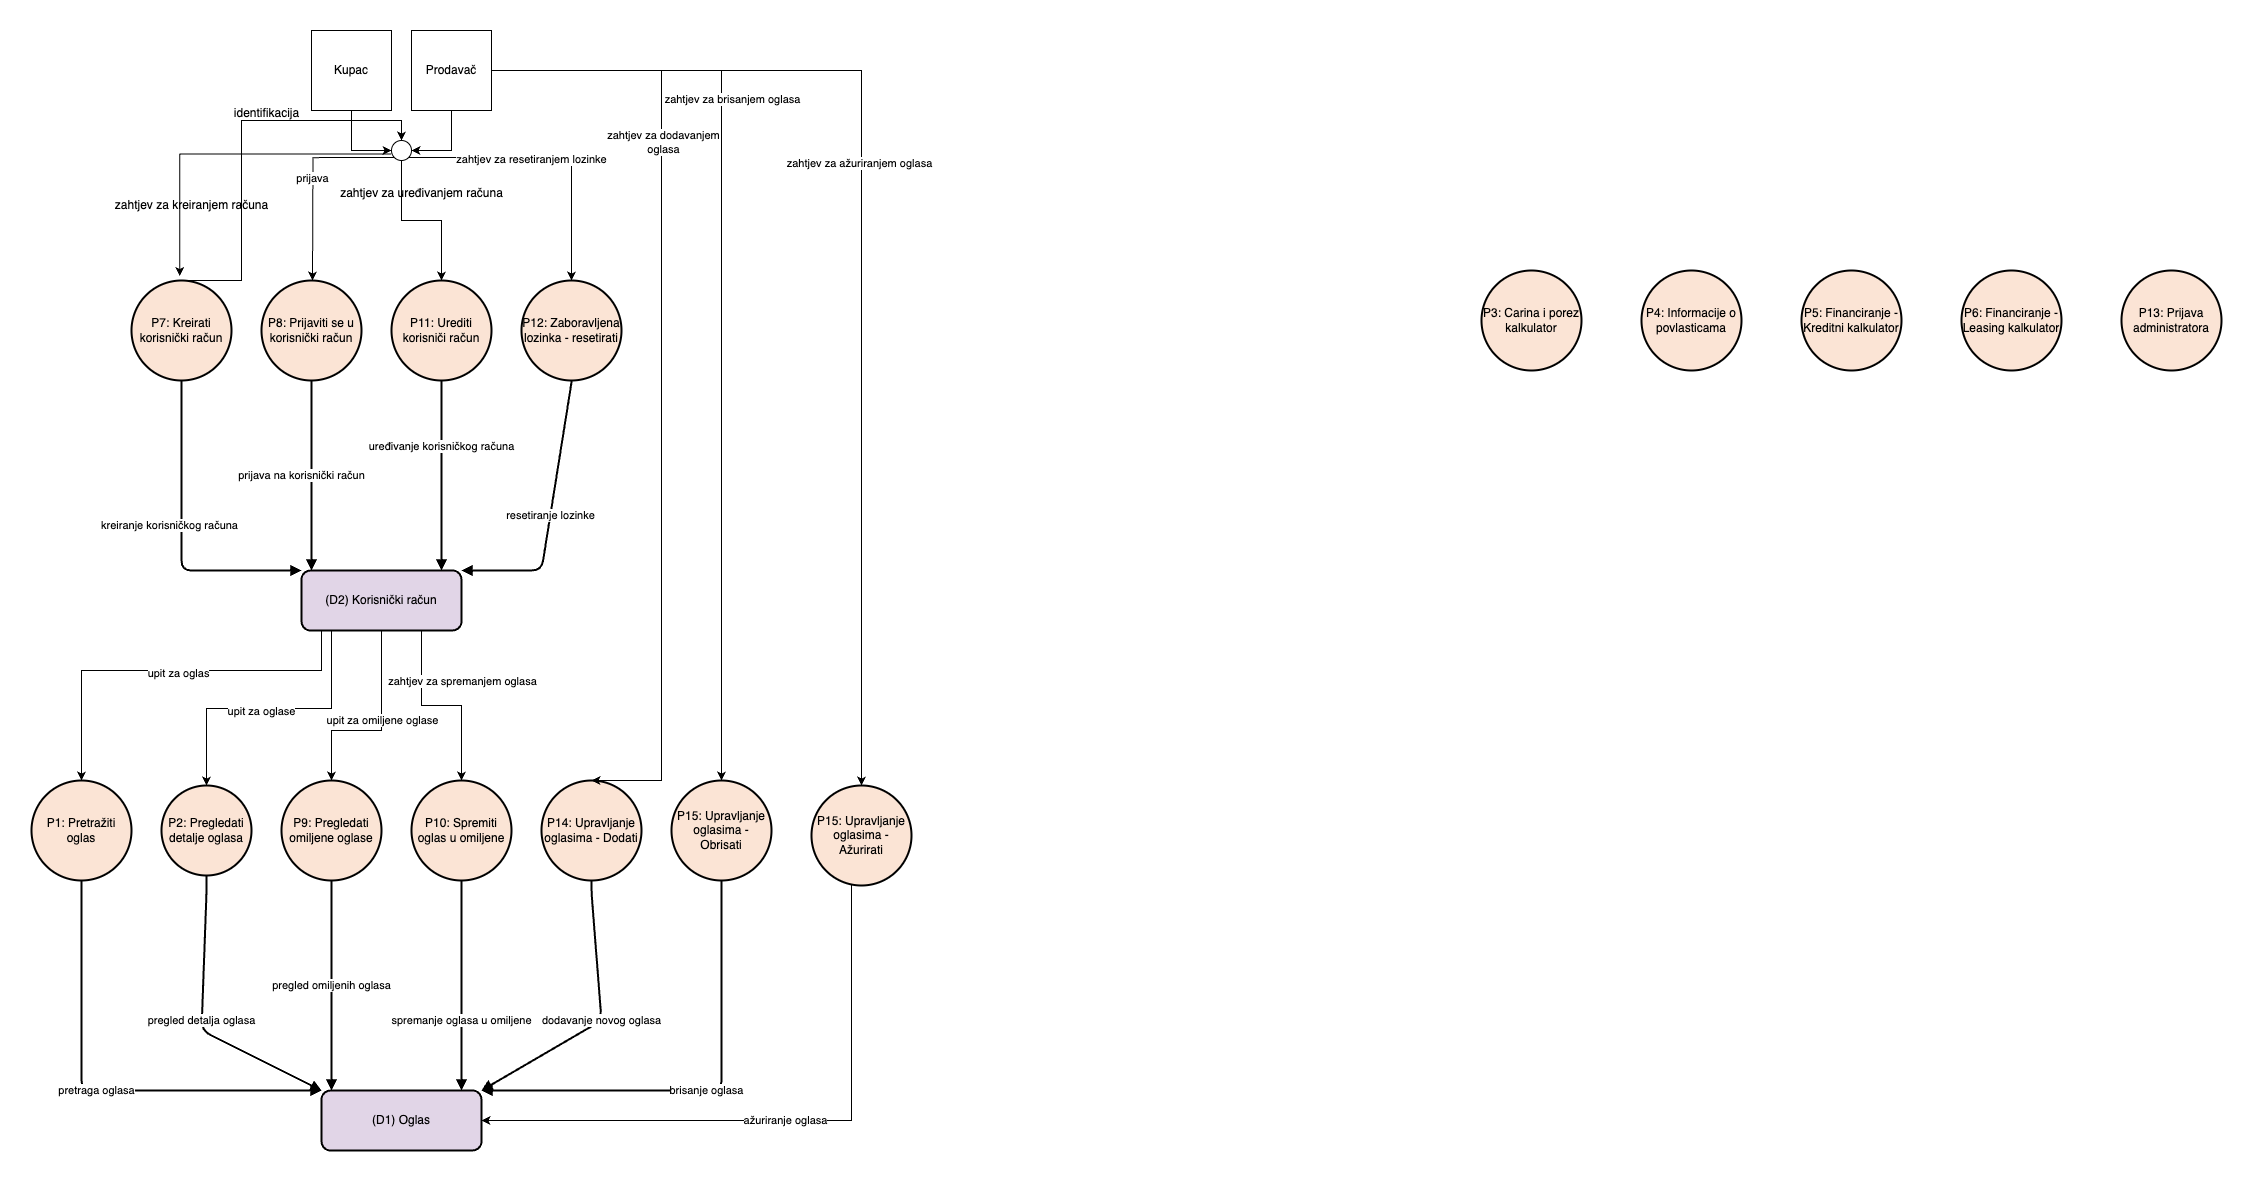

The diagram above was exported from draw.io. Its source (the exported page's mxGraphModel, read from the mxfile embedded in the PNG):
<mxGraphModel dx="1905" dy="1999" grid="1" gridSize="10" guides="1" tooltips="1" connect="1" arrows="1" fold="1" page="1" pageScale="1" pageWidth="850" pageHeight="1100" math="0" shadow="0">
  <root>
    <mxCell id="0" />
    <mxCell id="1" parent="0" />
    <mxCell id="e1" value="(D1) Oglas" style="rounded=1;whiteSpace=wrap;html=1;strokeWidth=2;fillColor=#e1d5e7;" vertex="1" parent="1">
      <mxGeometry x="190" y="820" width="160" height="60" as="geometry" />
    </mxCell>
    <mxCell id="pIABsaOoJqIpTghIfgTM-44" style="edgeStyle=orthogonalEdgeStyle;rounded=0;orthogonalLoop=1;jettySize=auto;html=1;exitX=0.5;exitY=1;exitDx=0;exitDy=0;" edge="1" parent="1" source="e2" target="p1">
      <mxGeometry relative="1" as="geometry">
        <Array as="points">
          <mxPoint x="190" y="360" />
          <mxPoint x="190" y="400" />
          <mxPoint x="-50" y="400" />
        </Array>
      </mxGeometry>
    </mxCell>
    <mxCell id="pIABsaOoJqIpTghIfgTM-48" value="upit za oglas" style="edgeLabel;html=1;align=center;verticalAlign=middle;resizable=0;points=[];" vertex="1" connectable="0" parent="pIABsaOoJqIpTghIfgTM-44">
      <mxGeometry x="0.082" y="2" relative="1" as="geometry">
        <mxPoint as="offset" />
      </mxGeometry>
    </mxCell>
    <mxCell id="pIABsaOoJqIpTghIfgTM-45" style="edgeStyle=orthogonalEdgeStyle;rounded=0;orthogonalLoop=1;jettySize=auto;html=1;exitX=0.5;exitY=1;exitDx=0;exitDy=0;entryX=0.5;entryY=0;entryDx=0;entryDy=0;" edge="1" parent="1" source="e2" target="p2">
      <mxGeometry relative="1" as="geometry">
        <Array as="points">
          <mxPoint x="200" y="360" />
          <mxPoint x="200" y="438" />
          <mxPoint x="75" y="438" />
        </Array>
      </mxGeometry>
    </mxCell>
    <mxCell id="pIABsaOoJqIpTghIfgTM-49" value="upit za oglase" style="edgeLabel;html=1;align=center;verticalAlign=middle;resizable=0;points=[];" vertex="1" connectable="0" parent="pIABsaOoJqIpTghIfgTM-45">
      <mxGeometry x="0.2062" y="2" relative="1" as="geometry">
        <mxPoint as="offset" />
      </mxGeometry>
    </mxCell>
    <mxCell id="pIABsaOoJqIpTghIfgTM-46" style="edgeStyle=orthogonalEdgeStyle;rounded=0;orthogonalLoop=1;jettySize=auto;html=1;exitX=0.5;exitY=1;exitDx=0;exitDy=0;entryX=0.5;entryY=0;entryDx=0;entryDy=0;" edge="1" parent="1" source="e2" target="p9">
      <mxGeometry relative="1" as="geometry">
        <Array as="points">
          <mxPoint x="250" y="460" />
          <mxPoint x="200" y="460" />
        </Array>
      </mxGeometry>
    </mxCell>
    <mxCell id="pIABsaOoJqIpTghIfgTM-50" value="upit za omiljene oglase" style="edgeLabel;html=1;align=center;verticalAlign=middle;resizable=0;points=[];" vertex="1" connectable="0" parent="pIABsaOoJqIpTghIfgTM-46">
      <mxGeometry x="-0.262" y="1" relative="1" as="geometry">
        <mxPoint x="-1" y="16" as="offset" />
      </mxGeometry>
    </mxCell>
    <mxCell id="pIABsaOoJqIpTghIfgTM-47" style="edgeStyle=orthogonalEdgeStyle;rounded=0;orthogonalLoop=1;jettySize=auto;html=1;exitX=0.75;exitY=1;exitDx=0;exitDy=0;entryX=0.5;entryY=0;entryDx=0;entryDy=0;" edge="1" parent="1" source="e2" target="p10">
      <mxGeometry relative="1" as="geometry" />
    </mxCell>
    <mxCell id="pIABsaOoJqIpTghIfgTM-51" value="zahtjev za spremanjem oglasa" style="edgeLabel;html=1;align=center;verticalAlign=middle;resizable=0;points=[];" vertex="1" connectable="0" parent="pIABsaOoJqIpTghIfgTM-47">
      <mxGeometry x="-0.6105" y="1" relative="1" as="geometry">
        <mxPoint x="39" y="13" as="offset" />
      </mxGeometry>
    </mxCell>
    <mxCell id="e2" value="(D2) Korisnički račun" style="rounded=1;whiteSpace=wrap;html=1;strokeWidth=2;fillColor=#e1d5e7;" vertex="1" parent="1">
      <mxGeometry x="170" y="300" width="160" height="60" as="geometry" />
    </mxCell>
    <mxCell id="p1" value="P1: Pretražiti oglas" style="ellipse;whiteSpace=wrap;html=1;strokeWidth=2;fillColor=#fbe4d5;" vertex="1" parent="1">
      <mxGeometry x="-100" y="510" width="100" height="100" as="geometry" />
    </mxCell>
    <mxCell id="p2" value="P2: Pregledati detalje oglasa" style="ellipse;whiteSpace=wrap;html=1;strokeWidth=2;fillColor=#fbe4d5;" vertex="1" parent="1">
      <mxGeometry x="30" y="515" width="90" height="90" as="geometry" />
    </mxCell>
    <mxCell id="p3" value="P3: Carina i porez kalkulator" style="ellipse;whiteSpace=wrap;html=1;strokeWidth=2;fillColor=#fbe4d5;" vertex="1" parent="1">
      <mxGeometry x="1350" width="100" height="100" as="geometry" />
    </mxCell>
    <mxCell id="p4" value="P4: Informacije o povlasticama" style="ellipse;whiteSpace=wrap;html=1;strokeWidth=2;fillColor=#fbe4d5;" vertex="1" parent="1">
      <mxGeometry x="1510" width="100" height="100" as="geometry" />
    </mxCell>
    <mxCell id="p5" value="P5: Financiranje - Kreditni kalkulator" style="ellipse;whiteSpace=wrap;html=1;strokeWidth=2;fillColor=#fbe4d5;" vertex="1" parent="1">
      <mxGeometry x="1670" width="100" height="100" as="geometry" />
    </mxCell>
    <mxCell id="p6" value="P6: Financiranje - Leasing kalkulator" style="ellipse;whiteSpace=wrap;html=1;strokeWidth=2;fillColor=#fbe4d5;" vertex="1" parent="1">
      <mxGeometry x="1830" width="100" height="100" as="geometry" />
    </mxCell>
    <mxCell id="p7" value="P7: Kreirati korisnički račun" style="ellipse;whiteSpace=wrap;html=1;strokeWidth=2;fillColor=#fbe4d5;" vertex="1" parent="1">
      <mxGeometry y="10" width="100" height="100" as="geometry" />
    </mxCell>
    <mxCell id="p8" value="P8: Prijaviti se u korisnički račun" style="ellipse;whiteSpace=wrap;html=1;strokeWidth=2;fillColor=#fbe4d5;" vertex="1" parent="1">
      <mxGeometry x="130" y="10" width="100" height="100" as="geometry" />
    </mxCell>
    <mxCell id="p9" value="P9: Pregledati omiljene oglase" style="ellipse;whiteSpace=wrap;html=1;strokeWidth=2;fillColor=#fbe4d5;" vertex="1" parent="1">
      <mxGeometry x="150" y="510" width="100" height="100" as="geometry" />
    </mxCell>
    <mxCell id="p10" value="P10: Spremiti oglas u omiljene" style="ellipse;whiteSpace=wrap;html=1;strokeWidth=2;fillColor=#fbe4d5;" vertex="1" parent="1">
      <mxGeometry x="280" y="510" width="100" height="100" as="geometry" />
    </mxCell>
    <mxCell id="p11" value="P11: Urediti korisniči račun" style="ellipse;whiteSpace=wrap;html=1;strokeWidth=2;fillColor=#fbe4d5;" vertex="1" parent="1">
      <mxGeometry x="260" y="10" width="100" height="100" as="geometry" />
    </mxCell>
    <mxCell id="p12" value="P12: Zaboravljena lozinka - resetirati" style="ellipse;whiteSpace=wrap;html=1;strokeWidth=2;fillColor=#fbe4d5;" vertex="1" parent="1">
      <mxGeometry x="390" y="10" width="100" height="100" as="geometry" />
    </mxCell>
    <mxCell id="p13" value="P13: Prijava administratora" style="ellipse;whiteSpace=wrap;html=1;strokeWidth=2;fillColor=#fbe4d5;" vertex="1" parent="1">
      <mxGeometry x="1990" width="100" height="100" as="geometry" />
    </mxCell>
    <mxCell id="p14" value="P14: Upravljanje oglasima - Dodati" style="ellipse;whiteSpace=wrap;html=1;strokeWidth=2;fillColor=#fbe4d5;" vertex="1" parent="1">
      <mxGeometry x="410" y="510" width="100" height="100" as="geometry" />
    </mxCell>
    <mxCell id="p15" value="P15: Upravljanje oglasima - Obrisati" style="ellipse;whiteSpace=wrap;html=1;strokeWidth=2;fillColor=#fbe4d5;" vertex="1" parent="1">
      <mxGeometry x="540" y="510" width="100" height="100" as="geometry" />
    </mxCell>
    <mxCell id="f1" value="dodavanje novog oglasa" style="edgeStyle=orthogonalEdgeStyle;endArrow=block;html=1;strokeWidth=2;noEdgeStyle=1;orthogonal=1;" edge="1" parent="1" source="p14" target="e1">
      <mxGeometry relative="1" as="geometry">
        <Array as="points">
          <mxPoint x="460" y="622" />
          <mxPoint x="470" y="750" />
        </Array>
      </mxGeometry>
    </mxCell>
    <mxCell id="f2" value="brisanje oglasa" style="edgeStyle=orthogonalEdgeStyle;endArrow=block;html=1;strokeWidth=2;noEdgeStyle=1;orthogonal=1;" edge="1" parent="1" source="p15" target="e1">
      <mxGeometry relative="1" as="geometry">
        <Array as="points">
          <mxPoint x="590" y="622" />
          <mxPoint x="590" y="820" />
        </Array>
      </mxGeometry>
    </mxCell>
    <mxCell id="f3" value="pretraga oglasa" style="edgeStyle=orthogonalEdgeStyle;endArrow=block;html=1;strokeWidth=2;noEdgeStyle=1;orthogonal=1;" edge="1" parent="1" source="p1" target="e1">
      <mxGeometry relative="1" as="geometry">
        <Array as="points">
          <mxPoint x="-50" y="622" />
          <mxPoint x="-50" y="820" />
        </Array>
      </mxGeometry>
    </mxCell>
    <mxCell id="f4" value="pregled detalja oglasa" style="edgeStyle=orthogonalEdgeStyle;endArrow=block;html=1;strokeWidth=2;noEdgeStyle=1;orthogonal=1;" edge="1" parent="1" source="p2" target="e1">
      <mxGeometry relative="1" as="geometry">
        <Array as="points">
          <mxPoint x="75" y="622" />
          <mxPoint x="70" y="760" />
        </Array>
      </mxGeometry>
    </mxCell>
    <mxCell id="f5" value="proračun carine i poreza" style="edgeStyle=orthogonalEdgeStyle;endArrow=block;html=1;strokeWidth=2;" edge="1" parent="1" source="p3">
      <mxGeometry relative="1" as="geometry" />
    </mxCell>
    <mxCell id="f6" value="informacije o povlasticama" style="edgeStyle=orthogonalEdgeStyle;endArrow=block;html=1;strokeWidth=2;" edge="1" parent="1" source="p4">
      <mxGeometry relative="1" as="geometry" />
    </mxCell>
    <mxCell id="f7" value="kreditni kalkulator" style="edgeStyle=orthogonalEdgeStyle;endArrow=block;html=1;strokeWidth=2;" edge="1" parent="1" source="p5">
      <mxGeometry relative="1" as="geometry" />
    </mxCell>
    <mxCell id="f8" value="leasing kalkulator" style="edgeStyle=orthogonalEdgeStyle;endArrow=block;html=1;strokeWidth=2;" edge="1" parent="1" source="p6">
      <mxGeometry relative="1" as="geometry" />
    </mxCell>
    <mxCell id="f9" value="kreiranje korisničkog računa" style="edgeStyle=orthogonalEdgeStyle;endArrow=block;html=1;strokeWidth=2;noEdgeStyle=1;orthogonal=1;" edge="1" parent="1" source="p7" target="e2">
      <mxGeometry x="-0.0619" y="-12" relative="1" as="geometry">
        <Array as="points">
          <mxPoint x="50" y="112" />
          <mxPoint x="50" y="300" />
        </Array>
        <mxPoint as="offset" />
      </mxGeometry>
    </mxCell>
    <mxCell id="f10" value="prijava na korisnički račun" style="edgeStyle=orthogonalEdgeStyle;endArrow=block;html=1;strokeWidth=2;noEdgeStyle=1;orthogonal=1;" edge="1" parent="1" source="p8" target="e2">
      <mxGeometry x="-0.0084" y="-10" relative="1" as="geometry">
        <Array as="points">
          <mxPoint x="180" y="112" />
          <mxPoint x="180" y="200" />
        </Array>
        <mxPoint y="1" as="offset" />
      </mxGeometry>
    </mxCell>
    <mxCell id="f11" value="pregled omiljenih oglasa" style="edgeStyle=orthogonalEdgeStyle;endArrow=block;html=1;strokeWidth=2;noEdgeStyle=1;orthogonal=1;" edge="1" parent="1" source="p9" target="e1">
      <mxGeometry relative="1" as="geometry">
        <Array as="points">
          <mxPoint x="200" y="622" />
          <mxPoint x="200" y="690" />
        </Array>
      </mxGeometry>
    </mxCell>
    <mxCell id="f12" value="spremanje oglasa u omiljene" style="edgeStyle=orthogonalEdgeStyle;endArrow=block;html=1;strokeWidth=2;noEdgeStyle=1;orthogonal=1;" edge="1" parent="1" source="p10" target="e1">
      <mxGeometry x="0.3333" relative="1" as="geometry">
        <Array as="points">
          <mxPoint x="330" y="622" />
        </Array>
        <mxPoint as="offset" />
      </mxGeometry>
    </mxCell>
    <mxCell id="f13" value="uređivanje korisničkog računa" style="edgeStyle=orthogonalEdgeStyle;endArrow=block;html=1;strokeWidth=2;noEdgeStyle=1;orthogonal=1;" edge="1" parent="1" source="p11" target="e2">
      <mxGeometry x="-0.3" relative="1" as="geometry">
        <Array as="points">
          <mxPoint x="310" y="112" />
          <mxPoint x="310" y="190" />
        </Array>
        <mxPoint as="offset" />
      </mxGeometry>
    </mxCell>
    <mxCell id="f14" value="resetiranje lozinke" style="edgeStyle=orthogonalEdgeStyle;endArrow=block;html=1;strokeWidth=2;noEdgeStyle=1;orthogonal=1;" edge="1" parent="1" source="p12" target="e2">
      <mxGeometry relative="1" as="geometry">
        <Array as="points">
          <mxPoint x="440" y="112" />
          <mxPoint x="410" y="300" />
        </Array>
      </mxGeometry>
    </mxCell>
    <mxCell id="f15" value="prijava administratora" style="edgeStyle=orthogonalEdgeStyle;endArrow=block;html=1;strokeWidth=2;" edge="1" parent="1" source="p13">
      <mxGeometry relative="1" as="geometry" />
    </mxCell>
    <mxCell id="pIABsaOoJqIpTghIfgTM-54" style="edgeStyle=orthogonalEdgeStyle;rounded=0;orthogonalLoop=1;jettySize=auto;html=1;exitX=0.5;exitY=1;exitDx=0;exitDy=0;entryX=1;entryY=0.5;entryDx=0;entryDy=0;" edge="1" parent="1" source="pIABsaOoJqIpTghIfgTM-34" target="pIABsaOoJqIpTghIfgTM-52">
      <mxGeometry relative="1" as="geometry" />
    </mxCell>
    <mxCell id="pIABsaOoJqIpTghIfgTM-60" style="edgeStyle=orthogonalEdgeStyle;rounded=0;orthogonalLoop=1;jettySize=auto;html=1;" edge="1" parent="1" source="pIABsaOoJqIpTghIfgTM-34" target="p15">
      <mxGeometry relative="1" as="geometry" />
    </mxCell>
    <mxCell id="pIABsaOoJqIpTghIfgTM-62" value="zahtjev za brisanjem oglasa" style="edgeLabel;html=1;align=center;verticalAlign=middle;resizable=0;points=[];" vertex="1" connectable="0" parent="pIABsaOoJqIpTghIfgTM-60">
      <mxGeometry x="-0.378" y="1" relative="1" as="geometry">
        <mxPoint x="9" y="-34" as="offset" />
      </mxGeometry>
    </mxCell>
    <mxCell id="pIABsaOoJqIpTghIfgTM-61" style="edgeStyle=orthogonalEdgeStyle;rounded=0;orthogonalLoop=1;jettySize=auto;html=1;entryX=0.5;entryY=0;entryDx=0;entryDy=0;" edge="1" parent="1" source="pIABsaOoJqIpTghIfgTM-34" target="p14">
      <mxGeometry relative="1" as="geometry">
        <Array as="points">
          <mxPoint x="530" y="-200" />
          <mxPoint x="530" y="510" />
        </Array>
      </mxGeometry>
    </mxCell>
    <mxCell id="pIABsaOoJqIpTghIfgTM-63" value="zahtjev za dodavanjem&lt;div&gt;oglasa&lt;/div&gt;" style="edgeLabel;html=1;align=center;verticalAlign=middle;resizable=0;points=[];" vertex="1" connectable="0" parent="pIABsaOoJqIpTghIfgTM-61">
      <mxGeometry x="-0.4933" y="1" relative="1" as="geometry">
        <mxPoint as="offset" />
      </mxGeometry>
    </mxCell>
    <mxCell id="pIABsaOoJqIpTghIfgTM-66" style="edgeStyle=orthogonalEdgeStyle;rounded=0;orthogonalLoop=1;jettySize=auto;html=1;exitX=1;exitY=0.5;exitDx=0;exitDy=0;" edge="1" parent="1" source="pIABsaOoJqIpTghIfgTM-34" target="pIABsaOoJqIpTghIfgTM-64">
      <mxGeometry relative="1" as="geometry" />
    </mxCell>
    <mxCell id="pIABsaOoJqIpTghIfgTM-67" value="zahtjev za ažuriranjem oglasa" style="edgeLabel;html=1;align=center;verticalAlign=middle;resizable=0;points=[];" vertex="1" connectable="0" parent="pIABsaOoJqIpTghIfgTM-66">
      <mxGeometry x="-0.1475" y="-3" relative="1" as="geometry">
        <mxPoint as="offset" />
      </mxGeometry>
    </mxCell>
    <mxCell id="pIABsaOoJqIpTghIfgTM-34" value="Prodavač" style="whiteSpace=wrap;html=1;aspect=fixed;" vertex="1" parent="1">
      <mxGeometry x="280" y="-240" width="80" height="80" as="geometry" />
    </mxCell>
    <mxCell id="pIABsaOoJqIpTghIfgTM-37" value="prijava" style="edgeStyle=orthogonalEdgeStyle;rounded=0;orthogonalLoop=1;jettySize=auto;html=1;entryX=0.5;entryY=0;entryDx=0;entryDy=0;exitX=0;exitY=1;exitDx=0;exitDy=0;" edge="1" parent="1" source="pIABsaOoJqIpTghIfgTM-52">
      <mxGeometry relative="1" as="geometry">
        <mxPoint x="221" y="-110" as="sourcePoint" />
        <mxPoint x="181" y="10" as="targetPoint" />
      </mxGeometry>
    </mxCell>
    <mxCell id="pIABsaOoJqIpTghIfgTM-53" style="edgeStyle=orthogonalEdgeStyle;rounded=0;orthogonalLoop=1;jettySize=auto;html=1;entryX=0;entryY=0.5;entryDx=0;entryDy=0;" edge="1" parent="1" source="pIABsaOoJqIpTghIfgTM-35" target="pIABsaOoJqIpTghIfgTM-52">
      <mxGeometry relative="1" as="geometry" />
    </mxCell>
    <mxCell id="pIABsaOoJqIpTghIfgTM-35" value="Kupac" style="whiteSpace=wrap;html=1;aspect=fixed;" vertex="1" parent="1">
      <mxGeometry x="180" y="-240" width="80" height="80" as="geometry" />
    </mxCell>
    <mxCell id="pIABsaOoJqIpTghIfgTM-39" style="edgeStyle=orthogonalEdgeStyle;rounded=0;orthogonalLoop=1;jettySize=auto;html=1;entryX=0.483;entryY=-0.045;entryDx=0;entryDy=0;entryPerimeter=0;exitX=-0.017;exitY=0.674;exitDx=0;exitDy=0;exitPerimeter=0;" edge="1" parent="1" source="pIABsaOoJqIpTghIfgTM-52" target="p7">
      <mxGeometry relative="1" as="geometry">
        <mxPoint x="180" y="-130" as="sourcePoint" />
      </mxGeometry>
    </mxCell>
    <mxCell id="pIABsaOoJqIpTghIfgTM-40" value="zahtjev za kreiranjem računa" style="text;html=1;align=center;verticalAlign=middle;resizable=0;points=[];autosize=1;strokeColor=none;fillColor=none;" vertex="1" parent="1">
      <mxGeometry x="-30" y="-80" width="180" height="30" as="geometry" />
    </mxCell>
    <mxCell id="pIABsaOoJqIpTghIfgTM-41" style="edgeStyle=orthogonalEdgeStyle;rounded=0;orthogonalLoop=1;jettySize=auto;html=1;" edge="1" parent="1" source="p7" target="pIABsaOoJqIpTghIfgTM-52">
      <mxGeometry relative="1" as="geometry">
        <mxPoint x="130" y="-160" as="targetPoint" />
        <Array as="points">
          <mxPoint x="110" y="10" />
          <mxPoint x="110" y="-150" />
          <mxPoint x="270" y="-150" />
        </Array>
      </mxGeometry>
    </mxCell>
    <mxCell id="pIABsaOoJqIpTghIfgTM-43" value="identifikacija" style="text;html=1;align=center;verticalAlign=middle;resizable=0;points=[];autosize=1;strokeColor=none;fillColor=none;" vertex="1" parent="1">
      <mxGeometry x="90" y="-172" width="90" height="30" as="geometry" />
    </mxCell>
    <mxCell id="pIABsaOoJqIpTghIfgTM-56" style="edgeStyle=orthogonalEdgeStyle;rounded=0;orthogonalLoop=1;jettySize=auto;html=1;" edge="1" parent="1" source="pIABsaOoJqIpTghIfgTM-52" target="p11">
      <mxGeometry relative="1" as="geometry" />
    </mxCell>
    <mxCell id="pIABsaOoJqIpTghIfgTM-58" style="edgeStyle=orthogonalEdgeStyle;rounded=0;orthogonalLoop=1;jettySize=auto;html=1;exitX=1;exitY=1;exitDx=0;exitDy=0;entryX=0.5;entryY=0;entryDx=0;entryDy=0;" edge="1" parent="1" source="pIABsaOoJqIpTghIfgTM-52" target="p12">
      <mxGeometry relative="1" as="geometry" />
    </mxCell>
    <mxCell id="pIABsaOoJqIpTghIfgTM-59" value="zahtjev za resetiranjem lozinke" style="edgeLabel;html=1;align=center;verticalAlign=middle;resizable=0;points=[];" vertex="1" connectable="0" parent="pIABsaOoJqIpTghIfgTM-58">
      <mxGeometry x="-0.1411" y="-1" relative="1" as="geometry">
        <mxPoint as="offset" />
      </mxGeometry>
    </mxCell>
    <mxCell id="pIABsaOoJqIpTghIfgTM-52" value="" style="ellipse;whiteSpace=wrap;html=1;aspect=fixed;" vertex="1" parent="1">
      <mxGeometry x="260" y="-130" width="20" height="20" as="geometry" />
    </mxCell>
    <mxCell id="pIABsaOoJqIpTghIfgTM-57" value="zahtjev za uređivanjem računa" style="text;html=1;align=center;verticalAlign=middle;resizable=0;points=[];autosize=1;strokeColor=none;fillColor=none;" vertex="1" parent="1">
      <mxGeometry x="195" y="-92" width="190" height="30" as="geometry" />
    </mxCell>
    <mxCell id="pIABsaOoJqIpTghIfgTM-65" value="ažuriranje oglasa" style="edgeStyle=orthogonalEdgeStyle;rounded=0;orthogonalLoop=1;jettySize=auto;html=1;entryX=1;entryY=0.5;entryDx=0;entryDy=0;" edge="1" parent="1" source="pIABsaOoJqIpTghIfgTM-64" target="e1">
      <mxGeometry relative="1" as="geometry">
        <Array as="points">
          <mxPoint x="720" y="850" />
        </Array>
      </mxGeometry>
    </mxCell>
    <mxCell id="pIABsaOoJqIpTghIfgTM-64" value="P15: Upravljanje oglasima - Ažurirati" style="ellipse;whiteSpace=wrap;html=1;strokeWidth=2;fillColor=#fbe4d5;" vertex="1" parent="1">
      <mxGeometry x="680" y="515" width="100" height="100" as="geometry" />
    </mxCell>
  </root>
</mxGraphModel>